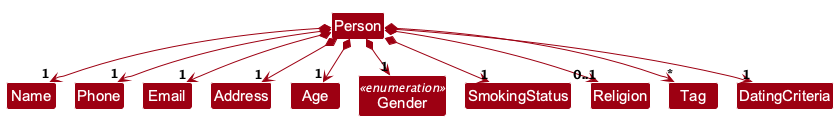

The diagram above was rendered by PlantUML. Its source (embedded in the PNG):
@startuml
!pragma layout smetana
!include style.puml
skinparam arrowColor MODEL_COLOR
skinparam classBackgroundColor MODEL_COLOR
skinparam nodesep 30
skinparam ranksep 50

class Person
class Name
class Phone
class Email
class Address
class Age
class Gender <<enumeration>>
class SmokingStatus
class Religion
class Tag
class DatingCriteria

Person *-down-> "1" Name
Person *-down-> "1" Phone
Person *-down-> "1" Email
Person *-down-> "1" Address
Person *-down-> "1" Age
Person *-down-> "1" Gender
Person *-down-> "1" SmokingStatus
Person *-down-> "0..1" Religion
Person *-down-> "*" Tag
Person *-down-> "1" DatingCriteria

Name -[hidden]right-> Phone
Phone -[hidden]right-> Email
Email -[hidden]right-> Address
Address -[hidden]right-> Age
Age -[hidden]right-> Gender
Gender -[hidden]right-> SmokingStatus
SmokingStatus -[hidden]right-> Religion
Religion -[hidden]right-> Tag
Tag -[hidden]right-> DatingCriteria
@enduml